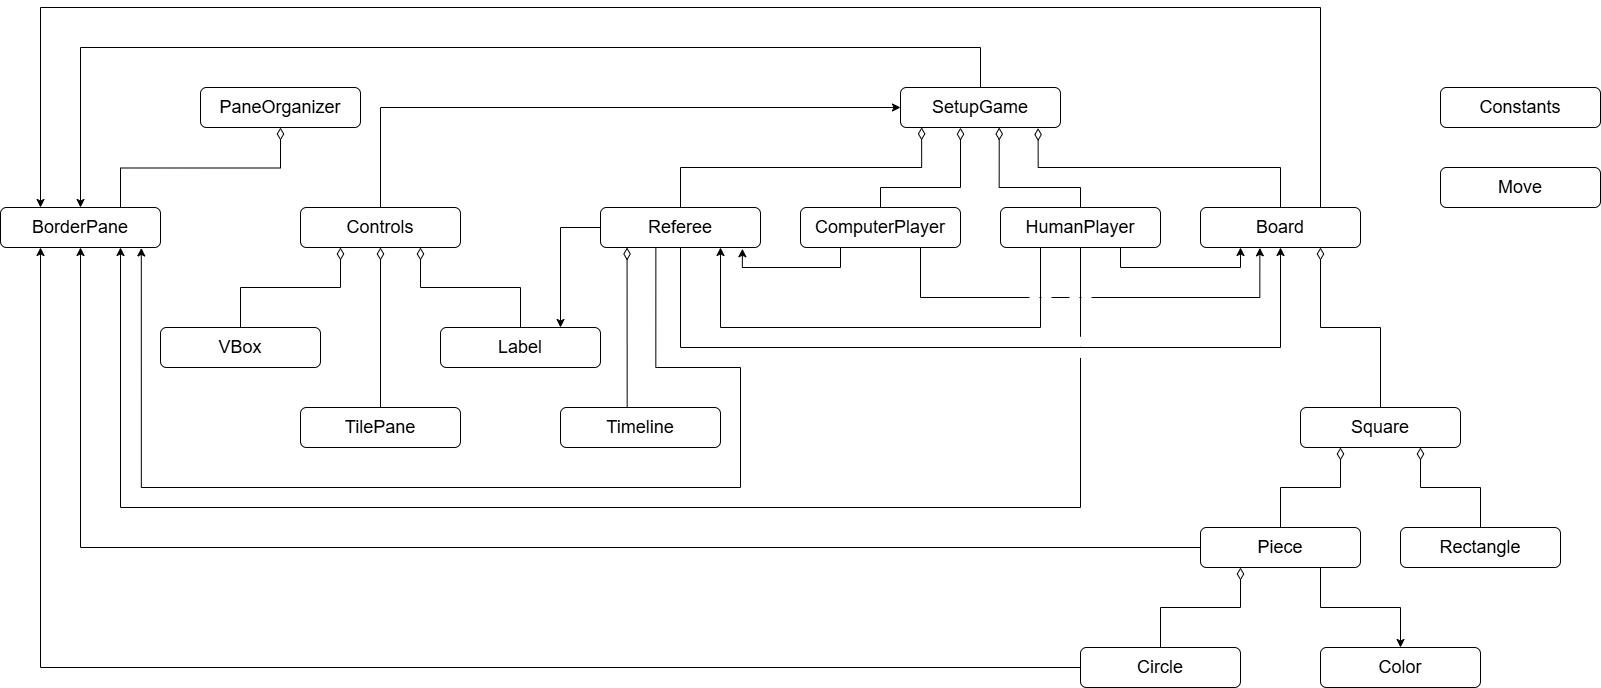

The diagram above was exported from draw.io. Its source (the exported page's mxGraphModel, read from the mxfile embedded in the PNG):
<mxGraphModel dx="2937" dy="1203" grid="1" gridSize="10" guides="1" tooltips="1" connect="1" arrows="1" fold="1" page="1" pageScale="1" pageWidth="1200" pageHeight="1600" math="0" shadow="0">
  <root>
    <mxCell id="0" />
    <mxCell id="1" parent="0" />
    <mxCell id="ESaQ5prY0XIbiGEeeIQO-67" style="edgeStyle=orthogonalEdgeStyle;rounded=0;orthogonalLoop=1;jettySize=auto;html=1;exitX=0.75;exitY=0;exitDx=0;exitDy=0;entryX=0.25;entryY=0;entryDx=0;entryDy=0;fontSize=18;" parent="1" source="ESaQ5prY0XIbiGEeeIQO-32" target="ESaQ5prY0XIbiGEeeIQO-36" edge="1">
      <mxGeometry relative="1" as="geometry">
        <Array as="points">
          <mxPoint x="1080" y="80" />
          <mxPoint x="-200" y="80" />
        </Array>
      </mxGeometry>
    </mxCell>
    <mxCell id="ESaQ5prY0XIbiGEeeIQO-32" value="Board" style="rounded=1;whiteSpace=wrap;html=1;fontSize=18;" parent="1" vertex="1">
      <mxGeometry x="960" y="280" width="160" height="40" as="geometry" />
    </mxCell>
    <mxCell id="Mdue--ac50O0_eJGa_O3-6" style="edgeStyle=orthogonalEdgeStyle;rounded=0;orthogonalLoop=1;jettySize=auto;html=1;exitX=0.25;exitY=1;exitDx=0;exitDy=0;entryX=0.887;entryY=1.031;entryDx=0;entryDy=0;entryPerimeter=0;fontSize=18;" edge="1" parent="1" source="ESaQ5prY0XIbiGEeeIQO-34" target="ESaQ5prY0XIbiGEeeIQO-41">
      <mxGeometry relative="1" as="geometry">
        <Array as="points">
          <mxPoint x="600" y="340" />
          <mxPoint x="502" y="340" />
        </Array>
      </mxGeometry>
    </mxCell>
    <mxCell id="ESaQ5prY0XIbiGEeeIQO-34" value="ComputerPlayer" style="rounded=1;whiteSpace=wrap;html=1;fontSize=18;" parent="1" vertex="1">
      <mxGeometry x="560" y="280" width="160" height="40" as="geometry" />
    </mxCell>
    <mxCell id="ESaQ5prY0XIbiGEeeIQO-35" value="Constants" style="rounded=1;whiteSpace=wrap;html=1;fontSize=18;" parent="1" vertex="1">
      <mxGeometry x="1200" y="160" width="160" height="40" as="geometry" />
    </mxCell>
    <mxCell id="Rq4XpRZi741PJ_aJCSY7-5" style="edgeStyle=orthogonalEdgeStyle;rounded=0;orthogonalLoop=1;jettySize=auto;html=1;exitX=0.75;exitY=0;exitDx=0;exitDy=0;endArrow=diamondThin;endFill=0;endSize=10;fontSize=18;" parent="1" source="ESaQ5prY0XIbiGEeeIQO-36" edge="1">
      <mxGeometry relative="1" as="geometry">
        <mxPoint x="40" y="200" as="targetPoint" />
      </mxGeometry>
    </mxCell>
    <mxCell id="ESaQ5prY0XIbiGEeeIQO-36" value="BorderPane" style="rounded=1;whiteSpace=wrap;html=1;fontSize=18;" parent="1" vertex="1">
      <mxGeometry x="-240" y="280" width="160" height="40" as="geometry" />
    </mxCell>
    <mxCell id="Mdue--ac50O0_eJGa_O3-7" style="edgeStyle=orthogonalEdgeStyle;rounded=0;orthogonalLoop=1;jettySize=auto;html=1;exitX=0.25;exitY=1;exitDx=0;exitDy=0;entryX=0.75;entryY=1;entryDx=0;entryDy=0;fontSize=18;" edge="1" parent="1" source="ESaQ5prY0XIbiGEeeIQO-37" target="ESaQ5prY0XIbiGEeeIQO-41">
      <mxGeometry relative="1" as="geometry">
        <mxPoint x="510" y="380" as="targetPoint" />
        <Array as="points">
          <mxPoint x="800" y="400" />
          <mxPoint x="480" y="400" />
        </Array>
      </mxGeometry>
    </mxCell>
    <mxCell id="Mdue--ac50O0_eJGa_O3-18" style="edgeStyle=orthogonalEdgeStyle;rounded=0;orthogonalLoop=1;jettySize=auto;html=1;exitX=0.75;exitY=1;exitDx=0;exitDy=0;entryX=0.25;entryY=1;entryDx=0;entryDy=0;fontSize=18;" edge="1" parent="1" source="ESaQ5prY0XIbiGEeeIQO-37" target="ESaQ5prY0XIbiGEeeIQO-32">
      <mxGeometry relative="1" as="geometry" />
    </mxCell>
    <mxCell id="Mdue--ac50O0_eJGa_O3-30" style="edgeStyle=orthogonalEdgeStyle;rounded=0;orthogonalLoop=1;jettySize=auto;html=1;exitX=0.5;exitY=1;exitDx=0;exitDy=0;entryX=0.75;entryY=1;entryDx=0;entryDy=0;fontSize=18;" edge="1" parent="1" source="ESaQ5prY0XIbiGEeeIQO-37" target="ESaQ5prY0XIbiGEeeIQO-36">
      <mxGeometry relative="1" as="geometry">
        <mxPoint x="130" y="540" as="targetPoint" />
        <Array as="points">
          <mxPoint x="840" y="580" />
          <mxPoint x="-120" y="580" />
        </Array>
      </mxGeometry>
    </mxCell>
    <mxCell id="ESaQ5prY0XIbiGEeeIQO-37" value="HumanPlayer" style="rounded=1;whiteSpace=wrap;html=1;fontSize=18;" parent="1" vertex="1">
      <mxGeometry x="760" y="280" width="160" height="40" as="geometry" />
    </mxCell>
    <mxCell id="ESaQ5prY0XIbiGEeeIQO-38" value="PaneOrganizer" style="rounded=1;whiteSpace=wrap;html=1;fontSize=18;" parent="1" vertex="1">
      <mxGeometry x="-40" y="160" width="160" height="40" as="geometry" />
    </mxCell>
    <mxCell id="Mdue--ac50O0_eJGa_O3-35" style="edgeStyle=orthogonalEdgeStyle;rounded=0;orthogonalLoop=1;jettySize=auto;html=1;exitX=0;exitY=0.5;exitDx=0;exitDy=0;entryX=0.5;entryY=1;entryDx=0;entryDy=0;fontSize=18;" edge="1" parent="1" source="ESaQ5prY0XIbiGEeeIQO-39" target="ESaQ5prY0XIbiGEeeIQO-36">
      <mxGeometry relative="1" as="geometry" />
    </mxCell>
    <mxCell id="Mdue--ac50O0_eJGa_O3-38" style="edgeStyle=orthogonalEdgeStyle;rounded=0;orthogonalLoop=1;jettySize=auto;html=1;exitX=0.5;exitY=0;exitDx=0;exitDy=0;entryX=0.25;entryY=1;entryDx=0;entryDy=0;endArrow=diamondThin;endFill=0;endSize=10;fontSize=18;" edge="1" parent="1" source="ESaQ5prY0XIbiGEeeIQO-39" target="ESaQ5prY0XIbiGEeeIQO-43">
      <mxGeometry relative="1" as="geometry" />
    </mxCell>
    <mxCell id="ESaQ5prY0XIbiGEeeIQO-39" value="Piece" style="rounded=1;whiteSpace=wrap;html=1;fontSize=18;" parent="1" vertex="1">
      <mxGeometry x="960" y="600" width="160" height="40" as="geometry" />
    </mxCell>
    <mxCell id="Mdue--ac50O0_eJGa_O3-19" style="edgeStyle=orthogonalEdgeStyle;rounded=0;orthogonalLoop=1;jettySize=auto;html=1;exitX=0.346;exitY=1.01;exitDx=0;exitDy=0;exitPerimeter=0;entryX=0.88;entryY=1.011;entryDx=0;entryDy=0;entryPerimeter=0;fontSize=18;" edge="1" parent="1" source="ESaQ5prY0XIbiGEeeIQO-41" target="ESaQ5prY0XIbiGEeeIQO-36">
      <mxGeometry relative="1" as="geometry">
        <mxPoint x="-100" y="340" as="targetPoint" />
        <Array as="points">
          <mxPoint x="415" y="440" />
          <mxPoint x="500" y="440" />
          <mxPoint x="500" y="560" />
          <mxPoint x="-99" y="560" />
        </Array>
      </mxGeometry>
    </mxCell>
    <mxCell id="Mdue--ac50O0_eJGa_O3-22" style="edgeStyle=orthogonalEdgeStyle;rounded=0;orthogonalLoop=1;jettySize=auto;html=1;exitX=0.5;exitY=1;exitDx=0;exitDy=0;entryX=0.5;entryY=1;entryDx=0;entryDy=0;fontSize=18;" edge="1" parent="1" source="ESaQ5prY0XIbiGEeeIQO-41" target="ESaQ5prY0XIbiGEeeIQO-32">
      <mxGeometry relative="1" as="geometry">
        <Array as="points">
          <mxPoint x="440" y="420" />
          <mxPoint x="1040" y="420" />
        </Array>
      </mxGeometry>
    </mxCell>
    <mxCell id="Mdue--ac50O0_eJGa_O3-24" style="edgeStyle=orthogonalEdgeStyle;rounded=0;orthogonalLoop=1;jettySize=auto;html=1;exitX=0;exitY=0.5;exitDx=0;exitDy=0;entryX=0.75;entryY=0;entryDx=0;entryDy=0;fontSize=18;" edge="1" parent="1" source="ESaQ5prY0XIbiGEeeIQO-41" target="Mdue--ac50O0_eJGa_O3-10">
      <mxGeometry relative="1" as="geometry" />
    </mxCell>
    <mxCell id="ESaQ5prY0XIbiGEeeIQO-41" value="Referee" style="rounded=1;whiteSpace=wrap;html=1;fontSize=18;" parent="1" vertex="1">
      <mxGeometry x="360" y="280" width="160" height="40" as="geometry" />
    </mxCell>
    <mxCell id="Mdue--ac50O0_eJGa_O3-26" style="edgeStyle=orthogonalEdgeStyle;rounded=0;orthogonalLoop=1;jettySize=auto;html=1;exitX=0.5;exitY=0;exitDx=0;exitDy=0;entryX=0.5;entryY=0;entryDx=0;entryDy=0;fontSize=18;" edge="1" parent="1" source="ESaQ5prY0XIbiGEeeIQO-42" target="ESaQ5prY0XIbiGEeeIQO-36">
      <mxGeometry relative="1" as="geometry">
        <Array as="points">
          <mxPoint x="740" y="120" />
          <mxPoint x="-160" y="120" />
        </Array>
      </mxGeometry>
    </mxCell>
    <mxCell id="ESaQ5prY0XIbiGEeeIQO-42" value="SetupGame" style="rounded=1;whiteSpace=wrap;html=1;fontSize=18;" parent="1" vertex="1">
      <mxGeometry x="660" y="160" width="160" height="40" as="geometry" />
    </mxCell>
    <mxCell id="Rq4XpRZi741PJ_aJCSY7-2" style="edgeStyle=orthogonalEdgeStyle;rounded=0;orthogonalLoop=1;jettySize=auto;html=1;exitX=0.5;exitY=0;exitDx=0;exitDy=0;entryX=0.75;entryY=1;entryDx=0;entryDy=0;endArrow=diamondThin;endFill=0;endSize=10;fontSize=18;" parent="1" source="ESaQ5prY0XIbiGEeeIQO-43" target="ESaQ5prY0XIbiGEeeIQO-32" edge="1">
      <mxGeometry relative="1" as="geometry" />
    </mxCell>
    <mxCell id="ESaQ5prY0XIbiGEeeIQO-43" value="Square" style="rounded=1;whiteSpace=wrap;html=1;fontSize=18;" parent="1" vertex="1">
      <mxGeometry x="1060" y="480" width="160" height="40" as="geometry" />
    </mxCell>
    <mxCell id="Mdue--ac50O0_eJGa_O3-47" style="edgeStyle=orthogonalEdgeStyle;rounded=0;orthogonalLoop=1;jettySize=auto;html=1;exitX=0.5;exitY=0;exitDx=0;exitDy=0;entryX=0;entryY=0.5;entryDx=0;entryDy=0;fontSize=18;" edge="1" parent="1" source="ESaQ5prY0XIbiGEeeIQO-53" target="ESaQ5prY0XIbiGEeeIQO-42">
      <mxGeometry relative="1" as="geometry" />
    </mxCell>
    <mxCell id="ESaQ5prY0XIbiGEeeIQO-53" value="Controls" style="rounded=1;whiteSpace=wrap;html=1;fontSize=18;" parent="1" vertex="1">
      <mxGeometry x="60" y="280" width="160" height="40" as="geometry" />
    </mxCell>
    <mxCell id="ESaQ5prY0XIbiGEeeIQO-59" value="" style="edgeStyle=orthogonalEdgeStyle;rounded=0;orthogonalLoop=1;jettySize=auto;html=1;endArrow=diamondThin;endFill=0;endSize=10;fontSize=18;" parent="1" source="ESaQ5prY0XIbiGEeeIQO-58" edge="1">
      <mxGeometry relative="1" as="geometry">
        <mxPoint x="100" y="320" as="targetPoint" />
        <Array as="points">
          <mxPoint y="360" />
          <mxPoint x="100" y="360" />
        </Array>
      </mxGeometry>
    </mxCell>
    <mxCell id="ESaQ5prY0XIbiGEeeIQO-58" value="VBox" style="rounded=1;whiteSpace=wrap;html=1;fontSize=18;" parent="1" vertex="1">
      <mxGeometry x="-80" y="400" width="160" height="40" as="geometry" />
    </mxCell>
    <mxCell id="ESaQ5prY0XIbiGEeeIQO-62" style="edgeStyle=orthogonalEdgeStyle;rounded=0;orthogonalLoop=1;jettySize=auto;html=1;exitX=0.5;exitY=1;exitDx=0;exitDy=0;fontSize=18;" parent="1" source="ESaQ5prY0XIbiGEeeIQO-39" target="ESaQ5prY0XIbiGEeeIQO-39" edge="1">
      <mxGeometry relative="1" as="geometry" />
    </mxCell>
    <mxCell id="Mdue--ac50O0_eJGa_O3-37" style="edgeStyle=orthogonalEdgeStyle;rounded=0;orthogonalLoop=1;jettySize=auto;html=1;exitX=0.5;exitY=0;exitDx=0;exitDy=0;entryX=0.75;entryY=1;entryDx=0;entryDy=0;endArrow=diamondThin;endFill=0;endSize=10;fontSize=18;" edge="1" parent="1" source="ESaQ5prY0XIbiGEeeIQO-63" target="ESaQ5prY0XIbiGEeeIQO-43">
      <mxGeometry relative="1" as="geometry" />
    </mxCell>
    <mxCell id="ESaQ5prY0XIbiGEeeIQO-63" value="Rectangle" style="rounded=1;whiteSpace=wrap;html=1;fontSize=18;" parent="1" vertex="1">
      <mxGeometry x="1160" y="600" width="160" height="40" as="geometry" />
    </mxCell>
    <mxCell id="ESaQ5prY0XIbiGEeeIQO-66" style="edgeStyle=orthogonalEdgeStyle;rounded=0;orthogonalLoop=1;jettySize=auto;html=1;exitX=0.5;exitY=0;exitDx=0;exitDy=0;endArrow=diamondThin;endFill=0;endSize=10;fontSize=18;" parent="1" source="ESaQ5prY0XIbiGEeeIQO-65" edge="1">
      <mxGeometry relative="1" as="geometry">
        <mxPoint x="1000" y="640" as="targetPoint" />
        <Array as="points">
          <mxPoint x="920" y="680" />
          <mxPoint x="1000" y="680" />
          <mxPoint x="1000" y="640" />
        </Array>
      </mxGeometry>
    </mxCell>
    <mxCell id="Mdue--ac50O0_eJGa_O3-36" style="edgeStyle=orthogonalEdgeStyle;rounded=0;orthogonalLoop=1;jettySize=auto;html=1;exitX=0;exitY=0.5;exitDx=0;exitDy=0;entryX=0.25;entryY=1;entryDx=0;entryDy=0;fontSize=18;" edge="1" parent="1" source="ESaQ5prY0XIbiGEeeIQO-65" target="ESaQ5prY0XIbiGEeeIQO-36">
      <mxGeometry relative="1" as="geometry" />
    </mxCell>
    <mxCell id="ESaQ5prY0XIbiGEeeIQO-65" value="Circle" style="rounded=1;whiteSpace=wrap;html=1;fontSize=18;" parent="1" vertex="1">
      <mxGeometry x="840" y="720" width="160" height="40" as="geometry" />
    </mxCell>
    <mxCell id="ESaQ5prY0XIbiGEeeIQO-68" value="Timeline" style="rounded=1;whiteSpace=wrap;html=1;fontSize=18;" parent="1" vertex="1">
      <mxGeometry x="320" y="480" width="160" height="40" as="geometry" />
    </mxCell>
    <mxCell id="Mdue--ac50O0_eJGa_O3-1" style="edgeStyle=orthogonalEdgeStyle;rounded=0;orthogonalLoop=1;jettySize=auto;html=1;exitX=0.5;exitY=0;exitDx=0;exitDy=0;entryX=0.132;entryY=0.997;entryDx=0;entryDy=0;entryPerimeter=0;endArrow=diamondThin;endFill=0;endSize=10;fontSize=18;" edge="1" parent="1" source="ESaQ5prY0XIbiGEeeIQO-41" target="ESaQ5prY0XIbiGEeeIQO-42">
      <mxGeometry relative="1" as="geometry" />
    </mxCell>
    <mxCell id="Mdue--ac50O0_eJGa_O3-2" style="edgeStyle=orthogonalEdgeStyle;rounded=0;orthogonalLoop=1;jettySize=auto;html=1;exitX=0.5;exitY=0;exitDx=0;exitDy=0;entryX=0.381;entryY=1.002;entryDx=0;entryDy=0;entryPerimeter=0;endArrow=diamondThin;endFill=0;endSize=10;fontSize=18;" edge="1" parent="1" source="ESaQ5prY0XIbiGEeeIQO-34" target="ESaQ5prY0XIbiGEeeIQO-42">
      <mxGeometry relative="1" as="geometry">
        <Array as="points">
          <mxPoint x="640" y="260" />
          <mxPoint x="720" y="260" />
          <mxPoint x="720" y="200" />
        </Array>
      </mxGeometry>
    </mxCell>
    <mxCell id="Mdue--ac50O0_eJGa_O3-3" style="edgeStyle=orthogonalEdgeStyle;rounded=0;orthogonalLoop=1;jettySize=auto;html=1;exitX=0.5;exitY=0;exitDx=0;exitDy=0;entryX=0.617;entryY=1;entryDx=0;entryDy=0;entryPerimeter=0;endArrow=diamondThin;endFill=0;endSize=10;fontSize=18;" edge="1" parent="1" source="ESaQ5prY0XIbiGEeeIQO-37" target="ESaQ5prY0XIbiGEeeIQO-42">
      <mxGeometry relative="1" as="geometry">
        <Array as="points">
          <mxPoint x="840" y="260" />
          <mxPoint x="759" y="260" />
        </Array>
      </mxGeometry>
    </mxCell>
    <mxCell id="Mdue--ac50O0_eJGa_O3-4" style="edgeStyle=orthogonalEdgeStyle;rounded=0;orthogonalLoop=1;jettySize=auto;html=1;exitX=0.5;exitY=0;exitDx=0;exitDy=0;entryX=0.86;entryY=1.015;entryDx=0;entryDy=0;entryPerimeter=0;endArrow=diamondThin;endFill=0;endSize=10;fontSize=18;" edge="1" parent="1" source="ESaQ5prY0XIbiGEeeIQO-32" target="ESaQ5prY0XIbiGEeeIQO-42">
      <mxGeometry relative="1" as="geometry">
        <mxPoint x="790" y="203" as="targetPoint" />
      </mxGeometry>
    </mxCell>
    <mxCell id="Mdue--ac50O0_eJGa_O3-9" value="" style="edgeStyle=orthogonalEdgeStyle;rounded=0;orthogonalLoop=1;jettySize=auto;html=1;endArrow=diamondThin;endFill=0;endSize=10;entryX=0.75;entryY=1;entryDx=0;entryDy=0;fontSize=18;" edge="1" parent="1" source="Mdue--ac50O0_eJGa_O3-10" target="ESaQ5prY0XIbiGEeeIQO-53">
      <mxGeometry relative="1" as="geometry">
        <mxPoint x="390" y="320" as="targetPoint" />
        <Array as="points">
          <mxPoint x="280" y="360" />
          <mxPoint x="180" y="360" />
        </Array>
      </mxGeometry>
    </mxCell>
    <mxCell id="Mdue--ac50O0_eJGa_O3-10" value="Label" style="rounded=1;whiteSpace=wrap;html=1;fontSize=18;" vertex="1" parent="1">
      <mxGeometry x="200" y="400" width="160" height="40" as="geometry" />
    </mxCell>
    <mxCell id="Mdue--ac50O0_eJGa_O3-14" style="edgeStyle=orthogonalEdgeStyle;rounded=0;orthogonalLoop=1;jettySize=auto;html=1;exitX=0.5;exitY=0;exitDx=0;exitDy=0;entryX=0.5;entryY=1;entryDx=0;entryDy=0;endArrow=diamondThin;endFill=0;endSize=10;fontSize=18;" edge="1" parent="1" source="Mdue--ac50O0_eJGa_O3-13" target="ESaQ5prY0XIbiGEeeIQO-53">
      <mxGeometry relative="1" as="geometry" />
    </mxCell>
    <mxCell id="Mdue--ac50O0_eJGa_O3-13" value="TilePane" style="rounded=1;whiteSpace=wrap;html=1;fontSize=18;" vertex="1" parent="1">
      <mxGeometry x="60" y="480" width="160" height="40" as="geometry" />
    </mxCell>
    <mxCell id="Mdue--ac50O0_eJGa_O3-29" style="edgeStyle=orthogonalEdgeStyle;rounded=0;orthogonalLoop=1;jettySize=auto;html=1;exitX=0.5;exitY=0;exitDx=0;exitDy=0;entryX=0.166;entryY=1;entryDx=0;entryDy=0;entryPerimeter=0;endArrow=diamondThin;endFill=0;endSize=10;fontSize=18;" edge="1" parent="1" source="ESaQ5prY0XIbiGEeeIQO-68" target="ESaQ5prY0XIbiGEeeIQO-41">
      <mxGeometry relative="1" as="geometry">
        <Array as="points">
          <mxPoint x="387" y="480" />
        </Array>
      </mxGeometry>
    </mxCell>
    <mxCell id="Mdue--ac50O0_eJGa_O3-32" value="&lt;div&gt;&lt;br&gt;&lt;/div&gt;&lt;div&gt;&lt;br&gt;&lt;/div&gt;" style="rounded=1;whiteSpace=wrap;html=1;strokeColor=none;fontSize=18;" vertex="1" parent="1">
      <mxGeometry x="821" y="409.25" width="40" height="10" as="geometry" />
    </mxCell>
    <mxCell id="Mdue--ac50O0_eJGa_O3-33" value="" style="rounded=1;whiteSpace=wrap;html=1;strokeColor=none;direction=west;fontSize=18;" vertex="1" parent="1">
      <mxGeometry x="821" y="420.5" width="40" height="10" as="geometry" />
    </mxCell>
    <mxCell id="Mdue--ac50O0_eJGa_O3-39" style="edgeStyle=orthogonalEdgeStyle;rounded=0;orthogonalLoop=1;jettySize=auto;html=1;exitX=0.75;exitY=1;exitDx=0;exitDy=0;entryX=0.371;entryY=1.008;entryDx=0;entryDy=0;entryPerimeter=0;fontSize=18;" edge="1" parent="1" source="ESaQ5prY0XIbiGEeeIQO-34" target="ESaQ5prY0XIbiGEeeIQO-32">
      <mxGeometry relative="1" as="geometry">
        <Array as="points">
          <mxPoint x="680" y="370" />
          <mxPoint x="1019" y="370" />
        </Array>
      </mxGeometry>
    </mxCell>
    <mxCell id="Mdue--ac50O0_eJGa_O3-42" value="" style="group;rotation=90;fontSize=18;" vertex="1" connectable="0" parent="1">
      <mxGeometry x="780" y="360" width="40" height="21.25" as="geometry" />
    </mxCell>
    <mxCell id="Mdue--ac50O0_eJGa_O3-40" value="&lt;div&gt;&lt;br&gt;&lt;/div&gt;&lt;div&gt;&lt;br&gt;&lt;/div&gt;" style="rounded=1;whiteSpace=wrap;html=1;strokeColor=none;rotation=90;fontSize=18;" vertex="1" parent="Mdue--ac50O0_eJGa_O3-42">
      <mxGeometry x="6" y="6" width="40" height="10" as="geometry" />
    </mxCell>
    <mxCell id="Mdue--ac50O0_eJGa_O3-41" value="" style="rounded=1;whiteSpace=wrap;html=1;strokeColor=none;direction=west;rotation=90;fontSize=18;" vertex="1" parent="Mdue--ac50O0_eJGa_O3-42">
      <mxGeometry x="-6" y="6" width="40" height="10" as="geometry" />
    </mxCell>
    <mxCell id="Mdue--ac50O0_eJGa_O3-43" value="" style="group;rotation=90;fontSize=18;" vertex="1" connectable="0" parent="1">
      <mxGeometry x="820.005" y="360.005" width="40" height="21.25" as="geometry" />
    </mxCell>
    <mxCell id="Mdue--ac50O0_eJGa_O3-44" value="&lt;div&gt;&lt;br&gt;&lt;/div&gt;&lt;div&gt;&lt;br&gt;&lt;/div&gt;" style="rounded=1;whiteSpace=wrap;html=1;strokeColor=none;rotation=90;fontSize=18;" vertex="1" parent="Mdue--ac50O0_eJGa_O3-43">
      <mxGeometry x="6" y="6" width="40" height="10" as="geometry" />
    </mxCell>
    <mxCell id="Mdue--ac50O0_eJGa_O3-45" value="" style="rounded=1;whiteSpace=wrap;html=1;strokeColor=none;direction=west;rotation=90;fontSize=18;" vertex="1" parent="Mdue--ac50O0_eJGa_O3-43">
      <mxGeometry x="-6" y="6" width="40" height="10" as="geometry" />
    </mxCell>
    <mxCell id="Mdue--ac50O0_eJGa_O3-48" value="Move" style="rounded=1;whiteSpace=wrap;html=1;fontSize=18;" vertex="1" parent="1">
      <mxGeometry x="1200" y="240" width="160" height="40" as="geometry" />
    </mxCell>
    <mxCell id="Mdue--ac50O0_eJGa_O3-49" style="edgeStyle=orthogonalEdgeStyle;rounded=0;orthogonalLoop=1;jettySize=auto;html=1;exitX=0.5;exitY=0;exitDx=0;exitDy=0;endArrow=none;endFill=0;endSize=10;entryX=0.75;entryY=1;entryDx=0;entryDy=0;startArrow=classic;startFill=1;fontSize=18;" edge="1" parent="1" source="Mdue--ac50O0_eJGa_O3-50" target="ESaQ5prY0XIbiGEeeIQO-39">
      <mxGeometry relative="1" as="geometry">
        <mxPoint x="1240" y="640" as="targetPoint" />
        <Array as="points">
          <mxPoint x="1160" y="680" />
          <mxPoint x="1080" y="680" />
        </Array>
      </mxGeometry>
    </mxCell>
    <mxCell id="Mdue--ac50O0_eJGa_O3-50" value="Color" style="rounded=1;whiteSpace=wrap;html=1;fontSize=18;" vertex="1" parent="1">
      <mxGeometry x="1080" y="720" width="160" height="40" as="geometry" />
    </mxCell>
  </root>
</mxGraphModel>